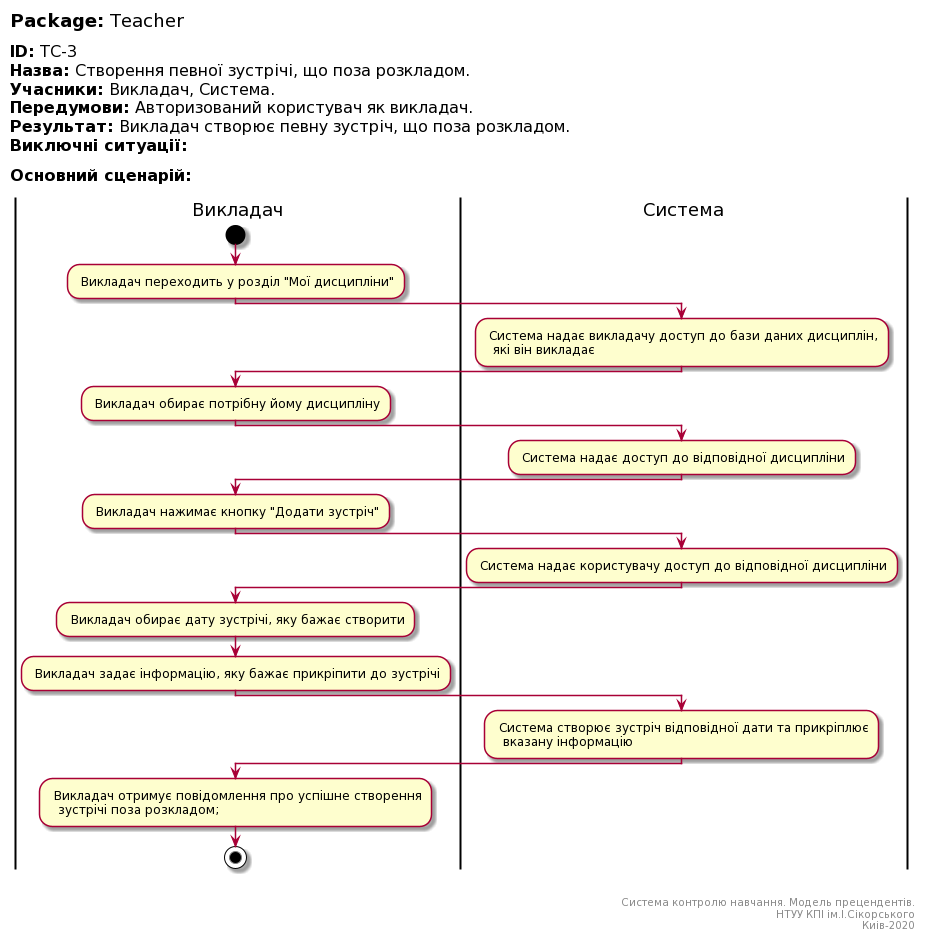

The diagram above was rendered by PlantUML. Its source (embedded in the PNG):
@startuml
left header
<font color=000 size=18><b>Package:</b> Teacher

<font color=000 size=16><b>ID:</b> TC-3
<font color=000 size=16><b>Назва:</b> Cтворення певної зустрічі, що поза розкладом.
<font color=000 size=16><b>Учасники:</b> Викладач, Система.
<font color=000 size=16><b>Передумови:</b> Авторизований користувач як викладач.
<font color=000 size=16><b>Результат:</b> Викладач створює певну зустріч, що поза розкладом.
<font color=000 size=16><b>Виключні ситуації:</b>

<font color=000 size=16><b>Основний сценарій:</b>

end header

|Викладач|
start
: Викладач переходить у розділ "Мої дисципліни";

|Система|
: Система надає викладачу доступ до бази даних дисциплін, 
  які він викладає;
   
|Викладач|
: Викладач обирає потрібну йому дисципліну;   

|Система|
: Система надає доступ до відповідної дисципліни;

|Викладач|
: Викладач нажимає кнопку "Додати зустріч";   

|Система|
: Система надає користувачу доступ до відповідної дисципліни;


|Викладач|
: Викладач обирає дату зустрічі, яку бажає створити;

: Викладач задає інформацію, яку бажає прикріпити до зустрічі;

|Система|
: Система створює зустріч відповідної дати та прикріплює
  вказану інформацію;

|Викладач|
: Викладач отримує повідомлення про успішне створення
  зустрічі поза розкладом;  
  
stop;

right footer


Система контролю навчання. Модель прецендентів.
НТУУ КПІ ім.І.Сікорського
Киів-2020
end footer
@enduml